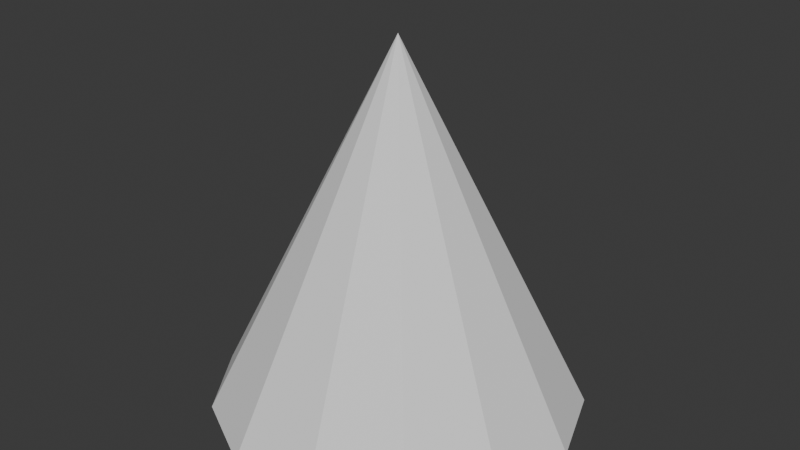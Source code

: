 # Source: cone_13.blend  (saved by Blender 4.2.66; exported with 4.5.12 LTS)
import bpy
from mathutils import Matrix  # noqa: F401  (used for matrix-valued properties, if any)

bpy.ops.wm.read_factory_settings(use_empty=True)
scene = bpy.context.scene
scene.name = 'Scene'

# ---- collections
col_collection = bpy.data.collections.new('Collection'); scene.collection.children.link(col_collection)

# ---- world
world_world = bpy.data.worlds.new('World'); scene.world = world_world
world_world.use_nodes = True; world_world.node_tree.nodes.clear()
_N = world_world.node_tree.nodes; _L = world_world.node_tree.links
n0 = _N.new('ShaderNodeOutputWorld'); n0.name = 'World Output'; n0.location = (300, 300)
n1 = _N.new('ShaderNodeBackground'); n1.name = 'Background'; n1.location = (10, 300)
n1.inputs[0].default_value = (0.05088, 0.05088, 0.05088, 1.0)
_L.new(n1.outputs[0], n0.inputs[0])
n0.is_active_output = True
world_world.color = (0.05088, 0.05088, 0.05088)
world_world.sun_shadow_jitter_overblur = 0.0

# ---- meshes
me_cone_002 = bpy.data.meshes.new('Cone.002')
me_cone_002.from_pydata([(0.0, 1.0, -1.0), (0.4647, 0.8855, -1.0), (0.823, 0.5681, -1.0), (0.9927, 0.1205, -1.0), (0.935, -0.3546, -1.0), (0.6631, -0.7485, -1.0), (0.2393, -0.9709, -1.0), (-0.2393, -0.9709, -1.0), (-0.6631, -0.7485, -1.0), (-0.935, -0.3546, -1.0), (-0.9927, 0.1205, -1.0), (-0.823, 0.5681, -1.0), (-0.4647, 0.8855, -1.0), (0.0, 0.0, 1.0)], [], [(0, 13, 1), (1, 13, 2), (2, 13, 3), (3, 13, 4), (4, 13, 5), (5, 13, 6), (6, 13, 7), (7, 13, 8), (8, 13, 9), (9, 13, 10), (10, 13, 11), (11, 13, 12), (12, 13, 0)])
_uv = me_cone_002.uv_layers.new(name='UVMap')
_uv.uv.foreach_set('vector', [0.5, 1.0, 0.5, 0.5, 0.7324, 0.9427, 0.7324, 0.9427, 0.5, 0.5, 0.9115, 0.784, 0.9115, 0.784, 0.5, 0.5, 0.9964, 0.5603, 0.9964, 0.5603, 0.5, 0.5, 0.9675, 0.3227, 0.9675, 0.3227, 0.5, 0.5, 0.8316, 0.1257, 0.8316, 0.1257, 0.5, 0.5, 0.6197, 0.01453, 0.6197, 0.01453, 0.5, 0.5, 0.3803, 0.01453, 0.3803, 0.01453, 0.5, 0.5, 0.1684, 0.1257, 0.1684, 0.1257, 0.5, 0.5, 0.03249, 0.3227, 0.03249, 0.3227, 0.5, 0.5, 0.003646, 0.5603, 0.003646, 0.5603, 0.5, 0.5, 0.08851, 0.784, 0.08851, 0.784, 0.5, 0.5, 0.2676, 0.9427, 0.2676, 0.9427, 0.5, 0.5, 0.5, 1.0])
me_cone_002.update()

# ---- objects
ob_cone = bpy.data.objects.new('Cone', me_cone_002)

# ---- transforms, parenting, visibility, modifiers, constraints
ob_cone.location = (0.0, 0.0, 0.0)

# ---- collection membership
col_collection.objects.link(ob_cone)

# ---- scene / render settings (as saved in the file)
scene.frame_start = 1; scene.frame_end = 250; scene.frame_set(1)
scene.render.engine = 'BLENDER_EEVEE_NEXT'
bpy.context.view_layer.update()

# ---- added for rendering (the .blend has no active camera and no usable light): camera, sun
cam_auto = bpy.data.cameras.new('AutoCamera')
cam_auto.lens = 50.0
cam_auto.sensor_width = 36.0
cam_auto.clip_end = 1000.0
ob_auto_camera = bpy.data.objects.new('AutoCamera', cam_auto)
scene.collection.objects.link(ob_auto_camera)
ob_auto_camera.location = (3.18182, -3.80365, 2.54545)
ob_auto_camera.rotation_euler = (1.09748, -7.21219e-08, 0.694738)
scene.camera = ob_auto_camera
light_auto_sun = bpy.data.lights.new('AutoSun', 'SUN')
light_auto_sun.energy = 3.0
light_auto_sun.angle = 0.0523599
ob_auto_sun = bpy.data.objects.new('AutoSun', light_auto_sun)
scene.collection.objects.link(ob_auto_sun)
ob_auto_sun.rotation_euler = (0.872665, 0.174533, 0.523599)
bpy.context.view_layer.update()
